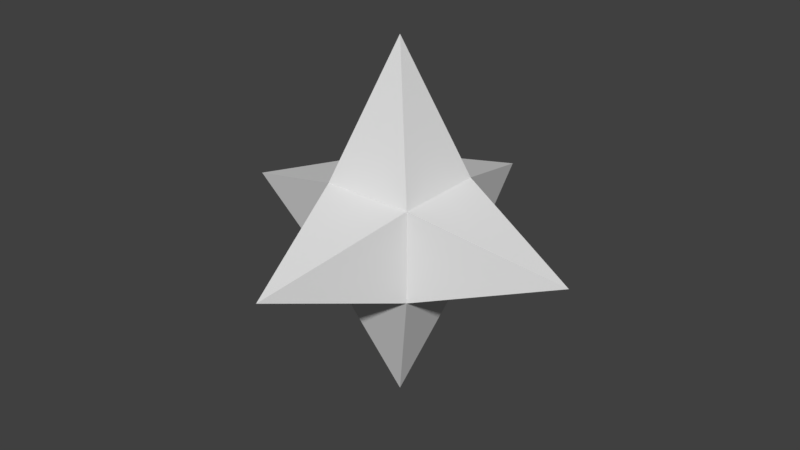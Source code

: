 # Source: spike.blend  (saved by Blender 2.79.0; exported with 4.5.12 LTS)
import bpy
from mathutils import Matrix  # noqa: F401  (used for matrix-valued properties, if any)

bpy.ops.wm.read_factory_settings(use_empty=True)
scene = bpy.context.scene
scene.name = 'Scene'

# ---- collections
col_collection_1 = bpy.data.collections.new('Collection 1'); scene.collection.children.link(col_collection_1)

# ---- world
world_world = bpy.data.worlds.new('World'); scene.world = world_world
world_world.color = (0.05088, 0.05088, 0.05088)
world_world.use_sun_shadow = False
world_world.sun_shadow_jitter_overblur = 0.0
world_world.cycles.sampling_method = 'MANUAL'

# ---- meshes
me_cube_001 = bpy.data.meshes.new('Cube.001')
me_cube_001.from_pydata([(-1.0, -1.0, -1.0), (-1.0, -1.0, 1.0), (-1.0, 1.0, -1.0), (-1.0, 1.0, 1.0), (1.0, -1.0, -1.0), (1.0, -1.0, 1.0), (1.0, 1.0, -1.0), (1.0, 1.0, 1.0), (4.0, 0.0, 0.0), (0.0, 0.0, 4.0), (0.0, -4.0, 0.0), (-4.0, 0.0, 0.0), (0.0, 4.0, 0.0), (0.0, 0.0, -4.0)], [], [(3, 2, 11), (3, 7, 12), (5, 4, 8), (4, 5, 10), (6, 4, 13), (7, 3, 9), (5, 7, 9), (4, 6, 8), (7, 5, 8), (6, 7, 8), (1, 0, 10), (3, 1, 9), (1, 5, 9), (0, 1, 11), (0, 4, 10), (5, 1, 10), (2, 3, 12), (1, 3, 11), (2, 0, 11), (4, 0, 13), (7, 6, 12), (6, 2, 12), (2, 6, 13), (0, 2, 13)])
me_cube_001.use_remesh_preserve_volume = False
me_cube_001.use_remesh_preserve_attributes = False
me_cube_001.use_mirror_vertex_groups = False
me_cube_001.update()

# ---- objects
ob_cube = bpy.data.objects.new('Cube', me_cube_001)

# ---- transforms, parenting, visibility, modifiers, constraints
ob_cube.location = (-0.4715, -0.05006, 0.6398)
ob_cube.lineart.crease_threshold = 0.0

# ---- collection membership
col_collection_1.objects.link(ob_cube)

# ---- scene / render settings (as saved in the file)
scene.frame_start = 1; scene.frame_end = 250; scene.frame_set(1)
scene.render.engine = 'BLENDER_EEVEE_NEXT'
scene.render.resolution_percentage = 50
scene.render.dither_intensity = 0.0
scene.cycles.use_denoising = False
scene.cycles.samples = 128
scene.cycles.sampling_pattern = 'TABULATED_SOBOL'
scene.cycles.use_adaptive_sampling = False
scene.cycles.use_light_tree = False
scene.cycles.blur_glossy = 0.0
scene.cycles.sample_clamp_indirect = 0.0
scene.view_settings.view_transform = 'Standard'
bpy.context.view_layer.update()

# ---- added for rendering (the .blend has no active camera and no usable light): camera, sun
cam_auto = bpy.data.cameras.new('AutoCamera')
cam_auto.lens = 50.0
cam_auto.sensor_width = 36.0
cam_auto.clip_end = 1000.0
ob_auto_camera = bpy.data.objects.new('AutoCamera', cam_auto)
scene.collection.objects.link(ob_auto_camera)
ob_auto_camera.location = (12.3488, -15.4344, 10.8961)
ob_auto_camera.rotation_euler = (1.09748, -7.21219e-08, 0.694738)
scene.camera = ob_auto_camera
light_auto_sun = bpy.data.lights.new('AutoSun', 'SUN')
light_auto_sun.energy = 3.0
light_auto_sun.angle = 0.0523599
ob_auto_sun = bpy.data.objects.new('AutoSun', light_auto_sun)
scene.collection.objects.link(ob_auto_sun)
ob_auto_sun.rotation_euler = (0.872665, 0.174533, 0.523599)
bpy.context.view_layer.update()
